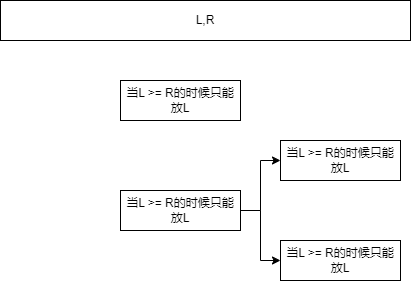

The diagram above was exported from draw.io. Its source (the exported page's mxGraphModel, read from the mxfile embedded in the PNG):
<mxGraphModel dx="1434" dy="746" grid="1" gridSize="10" guides="1" tooltips="1" connect="1" arrows="1" fold="1" page="1" pageScale="1" pageWidth="827" pageHeight="1169" math="0" shadow="0">
  <root>
    <mxCell id="0" />
    <mxCell id="1" parent="0" />
    <mxCell id="cbNWW5wvsBiSOyOZHCUc-1" value="L,R" style="rounded=0;whiteSpace=wrap;html=1;" vertex="1" parent="1">
      <mxGeometry x="200" y="200" width="410" height="40" as="geometry" />
    </mxCell>
    <mxCell id="cbNWW5wvsBiSOyOZHCUc-8" value="当L &amp;gt;= R的时候只能放L" style="rounded=0;whiteSpace=wrap;html=1;" vertex="1" parent="1">
      <mxGeometry x="320" y="280" width="120" height="40" as="geometry" />
    </mxCell>
    <mxCell id="cbNWW5wvsBiSOyOZHCUc-9" value="当L &amp;gt;= R的时候只能放L" style="rounded=0;whiteSpace=wrap;html=1;" vertex="1" parent="1">
      <mxGeometry x="480" y="340" width="120" height="40" as="geometry" />
    </mxCell>
    <mxCell id="cbNWW5wvsBiSOyOZHCUc-10" value="当L &amp;gt;= R的时候只能放L" style="rounded=0;whiteSpace=wrap;html=1;" vertex="1" parent="1">
      <mxGeometry x="480" y="440" width="120" height="40" as="geometry" />
    </mxCell>
    <mxCell id="cbNWW5wvsBiSOyOZHCUc-12" style="edgeStyle=orthogonalEdgeStyle;rounded=0;orthogonalLoop=1;jettySize=auto;html=1;entryX=0;entryY=0.5;entryDx=0;entryDy=0;" edge="1" parent="1" source="cbNWW5wvsBiSOyOZHCUc-11" target="cbNWW5wvsBiSOyOZHCUc-9">
      <mxGeometry relative="1" as="geometry" />
    </mxCell>
    <mxCell id="cbNWW5wvsBiSOyOZHCUc-13" style="edgeStyle=orthogonalEdgeStyle;rounded=0;orthogonalLoop=1;jettySize=auto;html=1;entryX=0;entryY=0.5;entryDx=0;entryDy=0;" edge="1" parent="1" source="cbNWW5wvsBiSOyOZHCUc-11" target="cbNWW5wvsBiSOyOZHCUc-10">
      <mxGeometry relative="1" as="geometry" />
    </mxCell>
    <mxCell id="cbNWW5wvsBiSOyOZHCUc-11" value="当L &amp;gt;= R的时候只能放L" style="rounded=0;whiteSpace=wrap;html=1;" vertex="1" parent="1">
      <mxGeometry x="320" y="390" width="120" height="40" as="geometry" />
    </mxCell>
  </root>
</mxGraphModel>